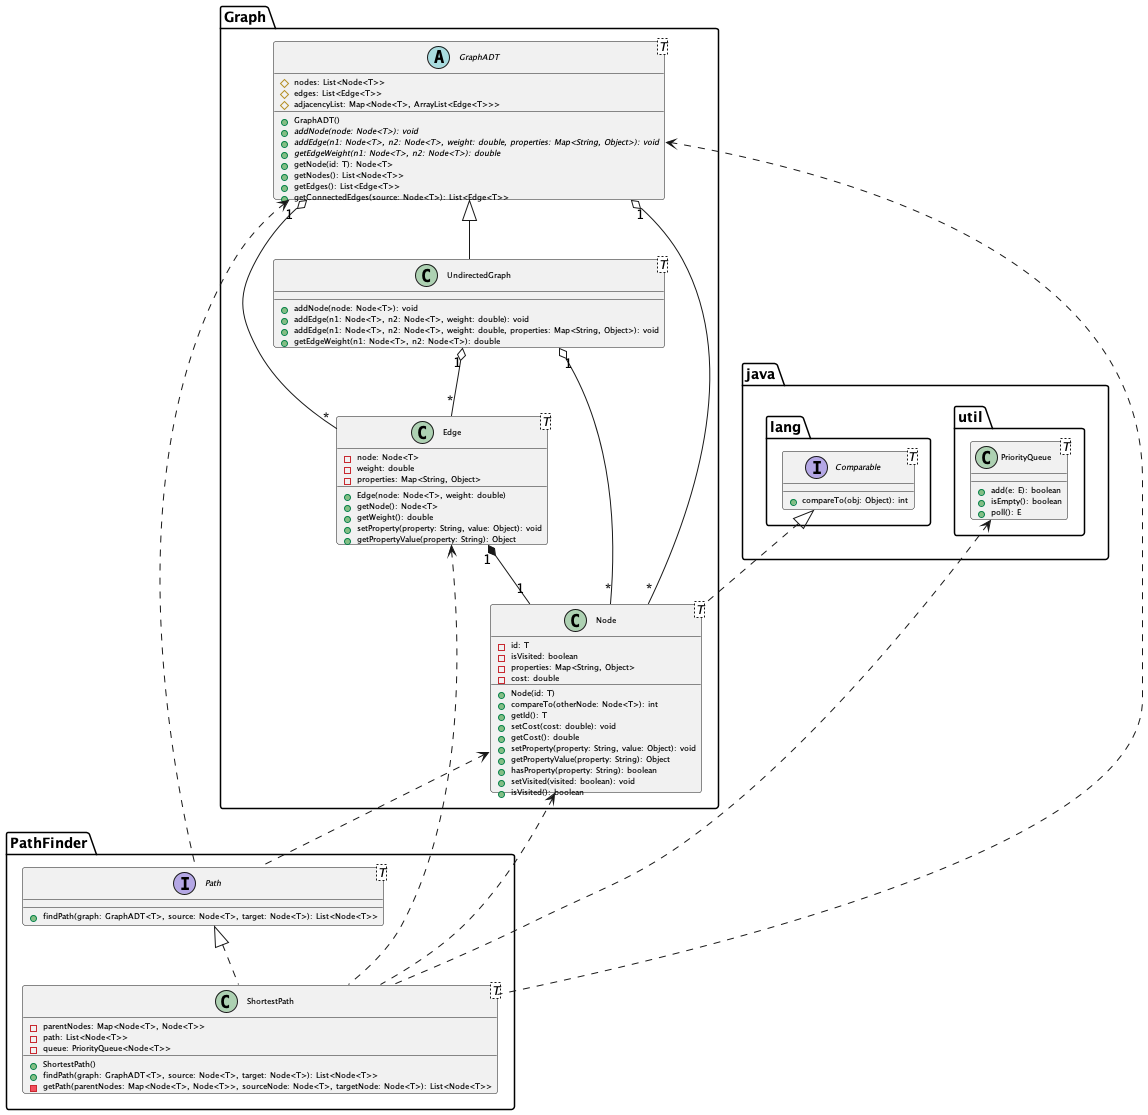

The diagram above was rendered by PlantUML. Its source (embedded in the PNG):
@startuml
skinparam classAttributeFontSize 8
package "Graph" {
    abstract class GraphADT<T> {
        # nodes: List<Node<T>>
        # edges: List<Edge<T>>
        # adjacencyList: Map<Node<T>, ArrayList<Edge<T>>>
        + GraphADT()
        +{abstract} addNode(node: Node<T>): void
        +{abstract} addEdge(n1: Node<T>, n2: Node<T>, weight: double, properties: Map<String, Object>): void
        +{abstract} getEdgeWeight(n1: Node<T>, n2: Node<T>): double
        + getNode(id: T): Node<T>
        + getNodes(): List<Node<T>>
        + getEdges(): List<Edge<T>>
        + getConnectedEdges(source: Node<T>): List<Edge<T>>
    }

    class Node<T> {
      - id: T
      - isVisited: boolean
      - properties: Map<String, Object>
      - cost: double
      + Node(id: T)
      + compareTo(otherNode: Node<T>): int
      + getId(): T
      + setCost(cost: double): void
      + getCost(): double
      + setProperty(property: String, value: Object): void
      + getPropertyValue(property: String): Object
      + hasProperty(property: String): boolean
      + setVisited(visited: boolean): void
      + isVisited(): boolean
    }

    class Edge<T> {
      - node: Node<T>
      - weight: double
      - properties: Map<String, Object>
      + Edge(node: Node<T>, weight: double)
      + getNode(): Node<T>
      + getWeight(): double
      + setProperty(property: String, value: Object): void
      + getPropertyValue(property: String): Object
    }

    class UndirectedGraph<T> {
      + addNode(node: Node<T>): void
      + addEdge(n1: Node<T>, n2: Node<T>, weight: double): void
      + addEdge(n1: Node<T>, n2: Node<T>, weight: double, properties: Map<String, Object>): void
      + getEdgeWeight(n1: Node<T>, n2: Node<T>): double
    }
}

package "PathFinder" {
    interface Path<T> {
      + findPath(graph: GraphADT<T>, source: Node<T>, target: Node<T>): List<Node<T>>
    }

    class ShortestPath<T> {
      - parentNodes: Map<Node<T>, Node<T>>
      - path: List<Node<T>>
      - queue: PriorityQueue<Node<T>>
      + ShortestPath()
      + findPath(graph: GraphADT<T>, source: Node<T>, target: Node<T>): List<Node<T>>
      - getPath(parentNodes: Map<Node<T>, Node<T>>, sourceNode: Node<T>, targetNode: Node<T>): List<Node<T>>
    }
}

package "java.lang" {
    interface Comparable<T> {
        + compareTo(obj: Object): int
    }
}

package "java.util" {
    class PriorityQueue<T> {
        + add(e: E): boolean
        + isEmpty(): boolean
        + poll(): E
    }
}

GraphADT <|-- UndirectedGraph
GraphADT "1" o-- "*" Node
GraphADT "1" o-- "*" Edge
UndirectedGraph "1" o-- "*" Node
UndirectedGraph "1" o-- "*" Edge
Edge "1" *-- "1" Node
Path <|.. ShortestPath
Comparable <|.. Node
GraphADT <.. Path
Node <.. Path
Edge <.. ShortestPath
Node <.. ShortestPath
GraphADT <.. ShortestPath
PriorityQueue <.. ShortestPath

@enduml